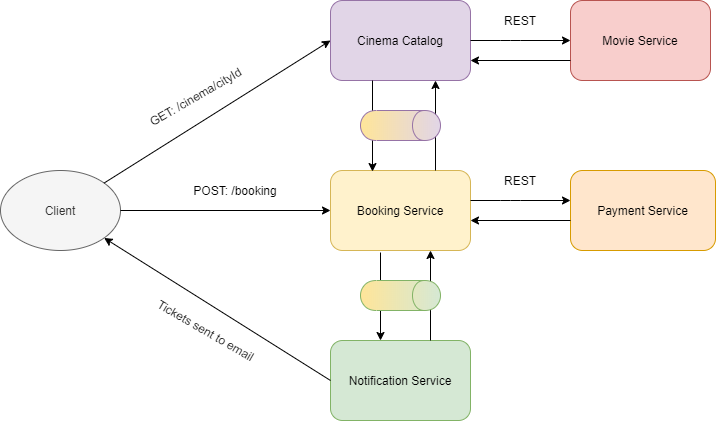

The diagram above was exported from draw.io. Its source (the exported page's mxGraphModel, read from the mxfile embedded in the PNG):
<mxGraphModel dx="1422" dy="794" grid="1" gridSize="10" guides="1" tooltips="1" connect="1" arrows="1" fold="1" page="1" pageScale="1" pageWidth="850" pageHeight="1100" background="#FFFFFF" math="0" shadow="0">
  <root>
    <mxCell id="0" />
    <mxCell id="1" parent="0" />
    <mxCell id="q3LGiCWB5k26MilMp4qQ-1" value="Cinema Catalog" style="rounded=1;whiteSpace=wrap;html=1;fillColor=#e1d5e7;strokeColor=#9673a6;" vertex="1" parent="1">
      <mxGeometry x="360" y="50" width="140" height="80" as="geometry" />
    </mxCell>
    <mxCell id="q3LGiCWB5k26MilMp4qQ-2" value="Movie Service" style="rounded=1;whiteSpace=wrap;html=1;fillColor=#f8cecc;strokeColor=#b85450;" vertex="1" parent="1">
      <mxGeometry x="600" y="50" width="140" height="80" as="geometry" />
    </mxCell>
    <mxCell id="q3LGiCWB5k26MilMp4qQ-3" value="Booking Service" style="rounded=1;whiteSpace=wrap;html=1;fillColor=#fff2cc;strokeColor=#d6b656;" vertex="1" parent="1">
      <mxGeometry x="360" y="220" width="140" height="80" as="geometry" />
    </mxCell>
    <mxCell id="q3LGiCWB5k26MilMp4qQ-4" value="Payment Service" style="rounded=1;whiteSpace=wrap;html=1;fillColor=#ffe6cc;strokeColor=#d79b00;" vertex="1" parent="1">
      <mxGeometry x="600" y="220" width="145" height="80" as="geometry" />
    </mxCell>
    <mxCell id="q3LGiCWB5k26MilMp4qQ-5" value="Notification Service" style="rounded=1;whiteSpace=wrap;html=1;fillColor=#d5e8d4;strokeColor=#82b366;" vertex="1" parent="1">
      <mxGeometry x="360" y="390" width="140" height="80" as="geometry" />
    </mxCell>
    <mxCell id="q3LGiCWB5k26MilMp4qQ-8" value="" style="endArrow=classic;html=1;entryX=0.75;entryY=1;entryDx=0;entryDy=0;exitX=0.75;exitY=0;exitDx=0;exitDy=0;" edge="1" parent="1" source="q3LGiCWB5k26MilMp4qQ-3" target="q3LGiCWB5k26MilMp4qQ-1">
      <mxGeometry width="50" height="50" relative="1" as="geometry">
        <mxPoint x="460" y="210" as="sourcePoint" />
        <mxPoint x="490" y="145" as="targetPoint" />
      </mxGeometry>
    </mxCell>
    <mxCell id="q3LGiCWB5k26MilMp4qQ-9" value="" style="endArrow=classic;html=1;entryX=0.3;entryY=0.013;entryDx=0;entryDy=0;entryPerimeter=0;exitX=0.3;exitY=1;exitDx=0;exitDy=0;exitPerimeter=0;" edge="1" parent="1" source="q3LGiCWB5k26MilMp4qQ-1" target="q3LGiCWB5k26MilMp4qQ-3">
      <mxGeometry width="50" height="50" relative="1" as="geometry">
        <mxPoint x="418" y="130" as="sourcePoint" />
        <mxPoint x="420" y="150" as="targetPoint" />
      </mxGeometry>
    </mxCell>
    <mxCell id="q3LGiCWB5k26MilMp4qQ-6" value="" style="shape=cylinder;whiteSpace=wrap;html=1;boundedLbl=1;backgroundOutline=1;direction=south;fillColor=#e1d5e7;strokeColor=#9673a6;gradientColor=#FFE599;" vertex="1" parent="1">
      <mxGeometry x="390" y="160" width="80" height="30" as="geometry" />
    </mxCell>
    <mxCell id="q3LGiCWB5k26MilMp4qQ-10" value="" style="endArrow=classic;html=1;exitX=1;exitY=0.5;exitDx=0;exitDy=0;" edge="1" parent="1" source="q3LGiCWB5k26MilMp4qQ-1" target="q3LGiCWB5k26MilMp4qQ-2">
      <mxGeometry width="50" height="50" relative="1" as="geometry">
        <mxPoint x="510" y="90" as="sourcePoint" />
        <mxPoint x="730" y="390" as="targetPoint" />
        <Array as="points">
          <mxPoint x="540" y="90" />
        </Array>
      </mxGeometry>
    </mxCell>
    <mxCell id="q3LGiCWB5k26MilMp4qQ-11" value="" style="endArrow=classic;html=1;entryX=1;entryY=0.75;entryDx=0;entryDy=0;exitX=0;exitY=0.75;exitDx=0;exitDy=0;" edge="1" parent="1" source="q3LGiCWB5k26MilMp4qQ-2" target="q3LGiCWB5k26MilMp4qQ-1">
      <mxGeometry width="50" height="50" relative="1" as="geometry">
        <mxPoint x="680" y="440" as="sourcePoint" />
        <mxPoint x="730" y="390" as="targetPoint" />
      </mxGeometry>
    </mxCell>
    <mxCell id="q3LGiCWB5k26MilMp4qQ-12" value="REST" style="text;html=1;strokeColor=none;fillColor=none;align=center;verticalAlign=middle;whiteSpace=wrap;rounded=0;" vertex="1" parent="1">
      <mxGeometry x="530" y="60" width="40" height="20" as="geometry" />
    </mxCell>
    <mxCell id="q3LGiCWB5k26MilMp4qQ-14" value="" style="endArrow=classic;html=1;exitX=1;exitY=0.5;exitDx=0;exitDy=0;" edge="1" parent="1">
      <mxGeometry width="50" height="50" relative="1" as="geometry">
        <mxPoint x="500" y="250" as="sourcePoint" />
        <mxPoint x="600" y="250" as="targetPoint" />
        <Array as="points">
          <mxPoint x="540" y="250" />
        </Array>
      </mxGeometry>
    </mxCell>
    <mxCell id="q3LGiCWB5k26MilMp4qQ-15" value="" style="endArrow=classic;html=1;entryX=1;entryY=0.75;entryDx=0;entryDy=0;exitX=0;exitY=0.75;exitDx=0;exitDy=0;" edge="1" parent="1">
      <mxGeometry width="50" height="50" relative="1" as="geometry">
        <mxPoint x="600" y="270" as="sourcePoint" />
        <mxPoint x="500" y="270" as="targetPoint" />
      </mxGeometry>
    </mxCell>
    <mxCell id="q3LGiCWB5k26MilMp4qQ-16" value="REST" style="text;html=1;strokeColor=none;fillColor=none;align=center;verticalAlign=middle;whiteSpace=wrap;rounded=0;" vertex="1" parent="1">
      <mxGeometry x="530" y="220" width="40" height="20" as="geometry" />
    </mxCell>
    <mxCell id="q3LGiCWB5k26MilMp4qQ-17" value="" style="endArrow=classic;html=1;entryX=0.75;entryY=1;entryDx=0;entryDy=0;exitX=0.75;exitY=0;exitDx=0;exitDy=0;" edge="1" parent="1">
      <mxGeometry width="50" height="50" relative="1" as="geometry">
        <mxPoint x="460" y="390" as="sourcePoint" />
        <mxPoint x="460" y="300" as="targetPoint" />
      </mxGeometry>
    </mxCell>
    <mxCell id="q3LGiCWB5k26MilMp4qQ-18" value="" style="endArrow=classic;html=1;entryX=0.414;entryY=-0.025;entryDx=0;entryDy=0;entryPerimeter=0;exitX=0.414;exitY=1;exitDx=0;exitDy=0;exitPerimeter=0;" edge="1" parent="1">
      <mxGeometry width="50" height="50" relative="1" as="geometry">
        <mxPoint x="410" y="302" as="sourcePoint" />
        <mxPoint x="410" y="390" as="targetPoint" />
      </mxGeometry>
    </mxCell>
    <mxCell id="q3LGiCWB5k26MilMp4qQ-19" value="" style="shape=cylinder;whiteSpace=wrap;html=1;boundedLbl=1;backgroundOutline=1;direction=south;fillColor=#d5e8d4;strokeColor=#82b366;gradientColor=#FFE599;" vertex="1" parent="1">
      <mxGeometry x="390" y="330" width="80" height="30" as="geometry" />
    </mxCell>
    <mxCell id="q3LGiCWB5k26MilMp4qQ-20" value="Client" style="ellipse;whiteSpace=wrap;html=1;fillColor=#f5f5f5;strokeColor=#666666;fontColor=#333333;" vertex="1" parent="1">
      <mxGeometry x="30" y="220" width="120" height="80" as="geometry" />
    </mxCell>
    <mxCell id="q3LGiCWB5k26MilMp4qQ-21" value="" style="endArrow=classic;html=1;entryX=0;entryY=0.5;entryDx=0;entryDy=0;" edge="1" parent="1" source="q3LGiCWB5k26MilMp4qQ-20" target="q3LGiCWB5k26MilMp4qQ-1">
      <mxGeometry width="50" height="50" relative="1" as="geometry">
        <mxPoint x="400" y="430" as="sourcePoint" />
        <mxPoint x="450" y="380" as="targetPoint" />
      </mxGeometry>
    </mxCell>
    <mxCell id="q3LGiCWB5k26MilMp4qQ-22" value="" style="endArrow=classic;html=1;exitX=1;exitY=0.5;exitDx=0;exitDy=0;" edge="1" parent="1" source="q3LGiCWB5k26MilMp4qQ-20" target="q3LGiCWB5k26MilMp4qQ-3">
      <mxGeometry width="50" height="50" relative="1" as="geometry">
        <mxPoint x="400" y="430" as="sourcePoint" />
        <mxPoint x="450" y="380" as="targetPoint" />
      </mxGeometry>
    </mxCell>
    <mxCell id="q3LGiCWB5k26MilMp4qQ-23" value="" style="endArrow=classic;html=1;exitX=0;exitY=0.5;exitDx=0;exitDy=0;" edge="1" parent="1" source="q3LGiCWB5k26MilMp4qQ-5" target="q3LGiCWB5k26MilMp4qQ-20">
      <mxGeometry width="50" height="50" relative="1" as="geometry">
        <mxPoint x="400" y="430" as="sourcePoint" />
        <mxPoint x="450" y="380" as="targetPoint" />
      </mxGeometry>
    </mxCell>
    <mxCell id="q3LGiCWB5k26MilMp4qQ-24" value="GET: /cinema/cityId" style="text;html=1;strokeColor=none;fillColor=none;align=center;verticalAlign=middle;whiteSpace=wrap;rounded=0;rotation=-30;" vertex="1" parent="1">
      <mxGeometry x="152.18" y="130.53" width="145.77" height="30" as="geometry" />
    </mxCell>
    <mxCell id="q3LGiCWB5k26MilMp4qQ-27" value="POST: /booking" style="text;html=1;strokeColor=none;fillColor=none;align=center;verticalAlign=middle;whiteSpace=wrap;rounded=0;" vertex="1" parent="1">
      <mxGeometry x="200" y="230" width="130" height="20" as="geometry" />
    </mxCell>
    <mxCell id="q3LGiCWB5k26MilMp4qQ-32" value="Tickets sent to email&lt;br&gt;" style="text;html=1;strokeColor=none;fillColor=none;align=center;verticalAlign=middle;whiteSpace=wrap;rounded=0;rotation=30;" vertex="1" parent="1">
      <mxGeometry x="180" y="370" width="112.05" height="20" as="geometry" />
    </mxCell>
  </root>
</mxGraphModel>